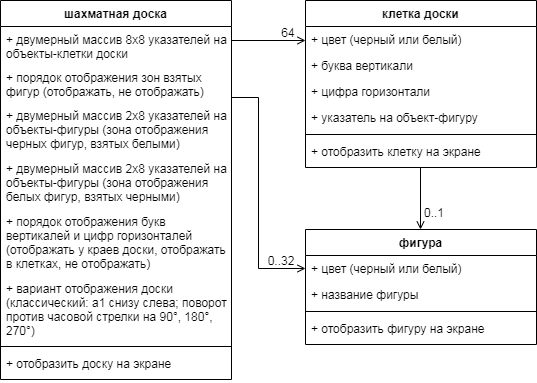

The diagram above was exported from draw.io. Its source (the exported page's mxGraphModel, read from the mxfile embedded in the PNG):
<mxGraphModel dx="782" dy="716" grid="0" gridSize="10" guides="1" tooltips="1" connect="1" arrows="1" fold="1" page="1" pageScale="1" pageWidth="827" pageHeight="1169" math="0" shadow="0">
  <root>
    <mxCell id="0" />
    <mxCell id="1" parent="0" />
    <mxCell id="e-2WOrfv6nVSsmCp3lDi-8" value="шахматная доска" style="swimlane;fontStyle=1;align=center;verticalAlign=top;childLayout=stackLayout;horizontal=1;startSize=26;horizontalStack=0;resizeParent=1;resizeParentMax=0;resizeLast=0;collapsible=1;marginBottom=0;fillColor=none;" vertex="1" parent="1">
      <mxGeometry x="64" y="386" width="231" height="379" as="geometry" />
    </mxCell>
    <mxCell id="e-2WOrfv6nVSsmCp3lDi-15" value="+ двумерный массив 8х8 указателей на объекты-клетки доски" style="text;strokeColor=none;fillColor=none;align=left;verticalAlign=top;spacingLeft=4;spacingRight=4;overflow=hidden;rotatable=0;points=[[0,0.5],[1,0.5]];portConstraint=eastwest;whiteSpace=wrap;" vertex="1" parent="e-2WOrfv6nVSsmCp3lDi-8">
      <mxGeometry y="26" width="231" height="38" as="geometry" />
    </mxCell>
    <mxCell id="e-2WOrfv6nVSsmCp3lDi-26" value="+ порядок отображения зон взятых фигур (отображать, не отображать)" style="text;strokeColor=none;fillColor=none;align=left;verticalAlign=top;spacingLeft=4;spacingRight=4;overflow=hidden;rotatable=0;points=[[0,0.5],[1,0.5]];portConstraint=eastwest;whiteSpace=wrap;" vertex="1" parent="e-2WOrfv6nVSsmCp3lDi-8">
      <mxGeometry y="64" width="231" height="38" as="geometry" />
    </mxCell>
    <mxCell id="e-2WOrfv6nVSsmCp3lDi-16" value="+ двумерный массив 2х8 указателей на объекты-фигуры (зона отображения черных фигур, взятых белыми)" style="text;strokeColor=none;fillColor=none;align=left;verticalAlign=top;spacingLeft=4;spacingRight=4;overflow=hidden;rotatable=0;points=[[0,0.5],[1,0.5]];portConstraint=eastwest;whiteSpace=wrap;" vertex="1" parent="e-2WOrfv6nVSsmCp3lDi-8">
      <mxGeometry y="102" width="231" height="53" as="geometry" />
    </mxCell>
    <mxCell id="e-2WOrfv6nVSsmCp3lDi-17" value="+ двумерный массив 2х8 указателей на объекты-фигуры (зона отображения белых фигур, взятых черными)" style="text;strokeColor=none;fillColor=none;align=left;verticalAlign=top;spacingLeft=4;spacingRight=4;overflow=hidden;rotatable=0;points=[[0,0.5],[1,0.5]];portConstraint=eastwest;whiteSpace=wrap;" vertex="1" parent="e-2WOrfv6nVSsmCp3lDi-8">
      <mxGeometry y="155" width="231" height="53" as="geometry" />
    </mxCell>
    <mxCell id="e-2WOrfv6nVSsmCp3lDi-18" value="+ порядок отображения букв вертикалей и цифр горизонталей (отображать у краев доски, отображать в клетках, не отображать)" style="text;strokeColor=none;fillColor=none;align=left;verticalAlign=top;spacingLeft=4;spacingRight=4;overflow=hidden;rotatable=0;points=[[0,0.5],[1,0.5]];portConstraint=eastwest;whiteSpace=wrap;" vertex="1" parent="e-2WOrfv6nVSsmCp3lDi-8">
      <mxGeometry y="208" width="231" height="67" as="geometry" />
    </mxCell>
    <mxCell id="e-2WOrfv6nVSsmCp3lDi-11" value="+ вариант отображения доски (классический: a1 снизу слева; поворот против часовой стрелки на 90°, 180°, 270°)" style="text;strokeColor=none;fillColor=none;align=left;verticalAlign=top;spacingLeft=4;spacingRight=4;overflow=hidden;rotatable=0;points=[[0,0.5],[1,0.5]];portConstraint=eastwest;whiteSpace=wrap;" vertex="1" parent="e-2WOrfv6nVSsmCp3lDi-8">
      <mxGeometry y="275" width="231" height="67" as="geometry" />
    </mxCell>
    <mxCell id="e-2WOrfv6nVSsmCp3lDi-12" value="" style="line;strokeWidth=1;fillColor=none;align=left;verticalAlign=middle;spacingTop=-1;spacingLeft=3;spacingRight=3;rotatable=0;labelPosition=right;points=[];portConstraint=eastwest;" vertex="1" parent="e-2WOrfv6nVSsmCp3lDi-8">
      <mxGeometry y="342" width="231" height="8" as="geometry" />
    </mxCell>
    <mxCell id="e-2WOrfv6nVSsmCp3lDi-13" value="+ отобразить доску на экране" style="text;strokeColor=none;fillColor=none;align=left;verticalAlign=top;spacingLeft=4;spacingRight=4;overflow=hidden;rotatable=0;points=[[0,0.5],[1,0.5]];portConstraint=eastwest;" vertex="1" parent="e-2WOrfv6nVSsmCp3lDi-8">
      <mxGeometry y="350" width="231" height="29" as="geometry" />
    </mxCell>
    <mxCell id="ovNpm06yNSQ0OGh87Tch-20" value="клетка доски" style="swimlane;fontStyle=1;align=center;verticalAlign=top;childLayout=stackLayout;horizontal=1;startSize=26;horizontalStack=0;resizeParent=1;resizeParentMax=0;resizeLast=0;collapsible=1;marginBottom=0;fillColor=none;" parent="1" vertex="1">
      <mxGeometry x="369" y="386" width="231" height="167" as="geometry" />
    </mxCell>
    <mxCell id="cRo3la-rG4d6kRytRvhB-4" value="+ цвет (черный или белый)" style="text;strokeColor=none;fillColor=none;align=left;verticalAlign=top;spacingLeft=4;spacingRight=4;overflow=hidden;rotatable=0;points=[[0,0.5],[1,0.5]];portConstraint=eastwest;" parent="ovNpm06yNSQ0OGh87Tch-20" vertex="1">
      <mxGeometry y="26" width="231" height="26" as="geometry" />
    </mxCell>
    <mxCell id="e-2WOrfv6nVSsmCp3lDi-14" value="+ буква вертикали" style="text;strokeColor=none;fillColor=none;align=left;verticalAlign=top;spacingLeft=4;spacingRight=4;overflow=hidden;rotatable=0;points=[[0,0.5],[1,0.5]];portConstraint=eastwest;" vertex="1" parent="ovNpm06yNSQ0OGh87Tch-20">
      <mxGeometry y="52" width="231" height="26" as="geometry" />
    </mxCell>
    <mxCell id="e-2WOrfv6nVSsmCp3lDi-1" value="+ цифра горизонтали" style="text;strokeColor=none;fillColor=none;align=left;verticalAlign=top;spacingLeft=4;spacingRight=4;overflow=hidden;rotatable=0;points=[[0,0.5],[1,0.5]];portConstraint=eastwest;" vertex="1" parent="ovNpm06yNSQ0OGh87Tch-20">
      <mxGeometry y="78" width="231" height="26" as="geometry" />
    </mxCell>
    <mxCell id="cRo3la-rG4d6kRytRvhB-7" value="+ указатель на объект-фигуру" style="text;strokeColor=none;fillColor=none;align=left;verticalAlign=top;spacingLeft=4;spacingRight=4;overflow=hidden;rotatable=0;points=[[0,0.5],[1,0.5]];portConstraint=eastwest;" parent="ovNpm06yNSQ0OGh87Tch-20" vertex="1">
      <mxGeometry y="104" width="231" height="26" as="geometry" />
    </mxCell>
    <mxCell id="ovNpm06yNSQ0OGh87Tch-22" value="" style="line;strokeWidth=1;fillColor=none;align=left;verticalAlign=middle;spacingTop=-1;spacingLeft=3;spacingRight=3;rotatable=0;labelPosition=right;points=[];portConstraint=eastwest;" parent="ovNpm06yNSQ0OGh87Tch-20" vertex="1">
      <mxGeometry y="130" width="231" height="8" as="geometry" />
    </mxCell>
    <mxCell id="cRo3la-rG4d6kRytRvhB-10" value="+ отобразить клетку на экране" style="text;strokeColor=none;fillColor=none;align=left;verticalAlign=top;spacingLeft=4;spacingRight=4;overflow=hidden;rotatable=0;points=[[0,0.5],[1,0.5]];portConstraint=eastwest;" parent="ovNpm06yNSQ0OGh87Tch-20" vertex="1">
      <mxGeometry y="138" width="231" height="29" as="geometry" />
    </mxCell>
    <mxCell id="e-2WOrfv6nVSsmCp3lDi-2" value="фигура" style="swimlane;fontStyle=1;align=center;verticalAlign=top;childLayout=stackLayout;horizontal=1;startSize=26;horizontalStack=0;resizeParent=1;resizeParentMax=0;resizeLast=0;collapsible=1;marginBottom=0;fillColor=none;" vertex="1" parent="1">
      <mxGeometry x="369" y="615" width="231" height="115" as="geometry" />
    </mxCell>
    <mxCell id="e-2WOrfv6nVSsmCp3lDi-3" value="+ цвет (черный или белый)" style="text;strokeColor=none;fillColor=none;align=left;verticalAlign=top;spacingLeft=4;spacingRight=4;overflow=hidden;rotatable=0;points=[[0,0.5],[1,0.5]];portConstraint=eastwest;" vertex="1" parent="e-2WOrfv6nVSsmCp3lDi-2">
      <mxGeometry y="26" width="231" height="26" as="geometry" />
    </mxCell>
    <mxCell id="e-2WOrfv6nVSsmCp3lDi-4" value="+ название фигуры" style="text;strokeColor=none;fillColor=none;align=left;verticalAlign=top;spacingLeft=4;spacingRight=4;overflow=hidden;rotatable=0;points=[[0,0.5],[1,0.5]];portConstraint=eastwest;" vertex="1" parent="e-2WOrfv6nVSsmCp3lDi-2">
      <mxGeometry y="52" width="231" height="26" as="geometry" />
    </mxCell>
    <mxCell id="e-2WOrfv6nVSsmCp3lDi-6" value="" style="line;strokeWidth=1;fillColor=none;align=left;verticalAlign=middle;spacingTop=-1;spacingLeft=3;spacingRight=3;rotatable=0;labelPosition=right;points=[];portConstraint=eastwest;" vertex="1" parent="e-2WOrfv6nVSsmCp3lDi-2">
      <mxGeometry y="78" width="231" height="8" as="geometry" />
    </mxCell>
    <mxCell id="e-2WOrfv6nVSsmCp3lDi-7" value="+ отобразить фигуру на экране" style="text;strokeColor=none;fillColor=none;align=left;verticalAlign=top;spacingLeft=4;spacingRight=4;overflow=hidden;rotatable=0;points=[[0,0.5],[1,0.5]];portConstraint=eastwest;" vertex="1" parent="e-2WOrfv6nVSsmCp3lDi-2">
      <mxGeometry y="86" width="231" height="29" as="geometry" />
    </mxCell>
    <mxCell id="e-2WOrfv6nVSsmCp3lDi-19" value="" style="endArrow=open;html=1;endFill=0;" edge="1" parent="1">
      <mxGeometry width="50" height="50" relative="1" as="geometry">
        <mxPoint x="484" y="553" as="sourcePoint" />
        <mxPoint x="484" y="615" as="targetPoint" />
      </mxGeometry>
    </mxCell>
    <mxCell id="e-2WOrfv6nVSsmCp3lDi-20" value="0..1" style="text;html=1;strokeColor=none;fillColor=none;align=center;verticalAlign=middle;whiteSpace=wrap;rounded=0;" vertex="1" parent="1">
      <mxGeometry x="478" y="588" width="40" height="20" as="geometry" />
    </mxCell>
    <mxCell id="e-2WOrfv6nVSsmCp3lDi-21" value="" style="endArrow=open;html=1;endFill=0;" edge="1" parent="1">
      <mxGeometry width="50" height="50" relative="1" as="geometry">
        <mxPoint x="295" y="426" as="sourcePoint" />
        <mxPoint x="369" y="426" as="targetPoint" />
      </mxGeometry>
    </mxCell>
    <mxCell id="e-2WOrfv6nVSsmCp3lDi-22" value="64" style="text;html=1;strokeColor=none;fillColor=none;align=center;verticalAlign=middle;whiteSpace=wrap;rounded=0;" vertex="1" parent="1">
      <mxGeometry x="332" y="408" width="40" height="20" as="geometry" />
    </mxCell>
    <mxCell id="e-2WOrfv6nVSsmCp3lDi-24" value="0..32" style="text;html=1;strokeColor=none;fillColor=none;align=center;verticalAlign=middle;whiteSpace=wrap;rounded=0;" vertex="1" parent="1">
      <mxGeometry x="325" y="636" width="40" height="20" as="geometry" />
    </mxCell>
    <mxCell id="e-2WOrfv6nVSsmCp3lDi-25" value="" style="edgeStyle=orthogonalEdgeStyle;rounded=0;orthogonalLoop=1;jettySize=auto;html=1;endArrow=open;endFill=0;entryX=0;entryY=0.5;entryDx=0;entryDy=0;" edge="1" parent="1" target="e-2WOrfv6nVSsmCp3lDi-3">
      <mxGeometry relative="1" as="geometry">
        <mxPoint x="320" y="673" as="targetPoint" />
        <mxPoint x="295" y="483" as="sourcePoint" />
        <Array as="points">
          <mxPoint x="322" y="483" />
          <mxPoint x="322" y="654" />
        </Array>
      </mxGeometry>
    </mxCell>
  </root>
</mxGraphModel>